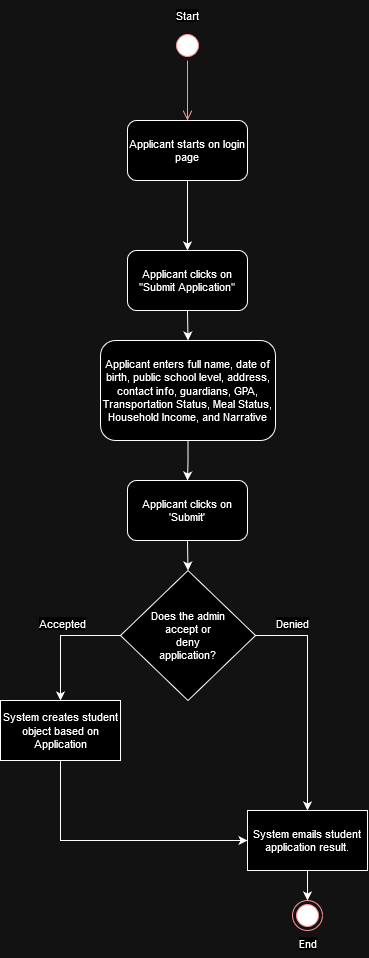

The diagram above was exported from draw.io. Its source (the exported page's mxGraphModel, read from the mxfile embedded in the PNG):
<mxGraphModel dx="1407" dy="527" grid="1" gridSize="10" guides="1" tooltips="1" connect="1" arrows="1" fold="1" page="1" pageScale="1" pageWidth="850" pageHeight="1100" math="0" shadow="0">
  <root>
    <mxCell id="0" />
    <mxCell id="1" parent="0" />
    <mxCell id="DJsr-qAHT0BXOWvac7Cj-42" value="" style="ellipse;html=1;shape=startState;fillColor=#000000;strokeColor=#ff0000;fontFamily=Helvetica;fontSize=11;fontColor=default;labelBackgroundColor=default;" vertex="1" parent="1">
      <mxGeometry x="410" y="70" width="30" height="30" as="geometry" />
    </mxCell>
    <mxCell id="DJsr-qAHT0BXOWvac7Cj-43" value="" style="edgeStyle=orthogonalEdgeStyle;html=1;verticalAlign=bottom;endArrow=open;endSize=8;strokeColor=#ff0000;rounded=0;align=center;fontFamily=Helvetica;fontSize=11;fontColor=default;labelBackgroundColor=default;" edge="1" source="DJsr-qAHT0BXOWvac7Cj-42" parent="1">
      <mxGeometry relative="1" as="geometry">
        <mxPoint x="425" y="160" as="targetPoint" />
      </mxGeometry>
    </mxCell>
    <mxCell id="DJsr-qAHT0BXOWvac7Cj-44" value="Start" style="text;html=1;align=center;verticalAlign=middle;resizable=0;points=[];autosize=1;strokeColor=none;fillColor=none;fontFamily=Helvetica;fontSize=11;fontColor=default;labelBackgroundColor=default;" vertex="1" parent="1">
      <mxGeometry x="400" y="40" width="50" height="30" as="geometry" />
    </mxCell>
    <mxCell id="DJsr-qAHT0BXOWvac7Cj-47" style="edgeStyle=orthogonalEdgeStyle;shape=connector;rounded=0;orthogonalLoop=1;jettySize=auto;html=1;entryX=0.5;entryY=0;entryDx=0;entryDy=0;strokeColor=default;align=center;verticalAlign=middle;fontFamily=Helvetica;fontSize=11;fontColor=default;labelBackgroundColor=default;endArrow=classic;endFill=1;" edge="1" parent="1" source="DJsr-qAHT0BXOWvac7Cj-45" target="DJsr-qAHT0BXOWvac7Cj-46">
      <mxGeometry relative="1" as="geometry" />
    </mxCell>
    <mxCell id="DJsr-qAHT0BXOWvac7Cj-45" value="Applicant starts on login page" style="rounded=1;whiteSpace=wrap;html=1;fontFamily=Helvetica;fontSize=11;fontColor=default;labelBackgroundColor=default;" vertex="1" parent="1">
      <mxGeometry x="365" y="160" width="120" height="60" as="geometry" />
    </mxCell>
    <mxCell id="DJsr-qAHT0BXOWvac7Cj-49" style="edgeStyle=orthogonalEdgeStyle;shape=connector;rounded=0;orthogonalLoop=1;jettySize=auto;html=1;exitX=0.5;exitY=1;exitDx=0;exitDy=0;entryX=0.5;entryY=0;entryDx=0;entryDy=0;strokeColor=default;align=center;verticalAlign=middle;fontFamily=Helvetica;fontSize=11;fontColor=default;labelBackgroundColor=default;endArrow=classic;endFill=1;" edge="1" parent="1" source="DJsr-qAHT0BXOWvac7Cj-46" target="DJsr-qAHT0BXOWvac7Cj-48">
      <mxGeometry relative="1" as="geometry" />
    </mxCell>
    <mxCell id="DJsr-qAHT0BXOWvac7Cj-46" value="Applicant clicks on &quot;Submit Application&quot;" style="rounded=1;whiteSpace=wrap;html=1;fontFamily=Helvetica;fontSize=11;fontColor=default;labelBackgroundColor=default;" vertex="1" parent="1">
      <mxGeometry x="365" y="290" width="120" height="60" as="geometry" />
    </mxCell>
    <mxCell id="DJsr-qAHT0BXOWvac7Cj-51" style="edgeStyle=orthogonalEdgeStyle;shape=connector;rounded=0;orthogonalLoop=1;jettySize=auto;html=1;exitX=0.5;exitY=1;exitDx=0;exitDy=0;entryX=0.5;entryY=0;entryDx=0;entryDy=0;strokeColor=default;align=center;verticalAlign=middle;fontFamily=Helvetica;fontSize=11;fontColor=default;labelBackgroundColor=default;endArrow=classic;endFill=1;" edge="1" parent="1" source="DJsr-qAHT0BXOWvac7Cj-48" target="DJsr-qAHT0BXOWvac7Cj-50">
      <mxGeometry relative="1" as="geometry" />
    </mxCell>
    <mxCell id="DJsr-qAHT0BXOWvac7Cj-48" value="Applicant enters full name, date of birth, public school level, address, contact info, guardians, GPA, Transportation Status, Meal Status, Household Income, and Narrative" style="rounded=1;whiteSpace=wrap;html=1;fontFamily=Helvetica;fontSize=11;fontColor=default;labelBackgroundColor=default;" vertex="1" parent="1">
      <mxGeometry x="338" y="380" width="175" height="100" as="geometry" />
    </mxCell>
    <mxCell id="DJsr-qAHT0BXOWvac7Cj-53" style="edgeStyle=orthogonalEdgeStyle;shape=connector;rounded=0;orthogonalLoop=1;jettySize=auto;html=1;exitX=0.5;exitY=1;exitDx=0;exitDy=0;entryX=0.5;entryY=0;entryDx=0;entryDy=0;strokeColor=default;align=center;verticalAlign=middle;fontFamily=Helvetica;fontSize=11;fontColor=default;labelBackgroundColor=default;endArrow=classic;endFill=1;" edge="1" parent="1" source="DJsr-qAHT0BXOWvac7Cj-50" target="DJsr-qAHT0BXOWvac7Cj-52">
      <mxGeometry relative="1" as="geometry" />
    </mxCell>
    <mxCell id="DJsr-qAHT0BXOWvac7Cj-50" value="Applicant clicks on 'Submit'" style="rounded=1;whiteSpace=wrap;html=1;fontFamily=Helvetica;fontSize=11;fontColor=default;labelBackgroundColor=default;" vertex="1" parent="1">
      <mxGeometry x="365" y="520" width="120" height="60" as="geometry" />
    </mxCell>
    <mxCell id="DJsr-qAHT0BXOWvac7Cj-56" style="edgeStyle=orthogonalEdgeStyle;shape=connector;rounded=0;orthogonalLoop=1;jettySize=auto;html=1;exitX=0;exitY=0.5;exitDx=0;exitDy=0;entryX=0.5;entryY=0;entryDx=0;entryDy=0;strokeColor=default;align=center;verticalAlign=middle;fontFamily=Helvetica;fontSize=11;fontColor=default;labelBackgroundColor=default;endArrow=classic;endFill=1;" edge="1" parent="1" source="DJsr-qAHT0BXOWvac7Cj-52" target="DJsr-qAHT0BXOWvac7Cj-54">
      <mxGeometry relative="1" as="geometry" />
    </mxCell>
    <mxCell id="DJsr-qAHT0BXOWvac7Cj-59" style="edgeStyle=orthogonalEdgeStyle;shape=connector;rounded=0;orthogonalLoop=1;jettySize=auto;html=1;exitX=1;exitY=0.5;exitDx=0;exitDy=0;entryX=0.5;entryY=0;entryDx=0;entryDy=0;strokeColor=default;align=center;verticalAlign=middle;fontFamily=Helvetica;fontSize=11;fontColor=default;labelBackgroundColor=default;endArrow=classic;endFill=1;" edge="1" parent="1" source="DJsr-qAHT0BXOWvac7Cj-52" target="DJsr-qAHT0BXOWvac7Cj-57">
      <mxGeometry relative="1" as="geometry" />
    </mxCell>
    <mxCell id="DJsr-qAHT0BXOWvac7Cj-52" value="&lt;div&gt;Does the admin&lt;/div&gt;&lt;div&gt;accept or&lt;/div&gt;&lt;div&gt;deny&lt;/div&gt;&lt;div&gt;application?&lt;br&gt;&lt;/div&gt;" style="rhombus;whiteSpace=wrap;html=1;fontFamily=Helvetica;fontSize=11;fontColor=default;labelBackgroundColor=default;" vertex="1" parent="1">
      <mxGeometry x="358" y="610" width="135" height="130" as="geometry" />
    </mxCell>
    <mxCell id="DJsr-qAHT0BXOWvac7Cj-58" style="edgeStyle=orthogonalEdgeStyle;shape=connector;rounded=0;orthogonalLoop=1;jettySize=auto;html=1;exitX=0.5;exitY=1;exitDx=0;exitDy=0;entryX=0;entryY=0.5;entryDx=0;entryDy=0;strokeColor=default;align=center;verticalAlign=middle;fontFamily=Helvetica;fontSize=11;fontColor=default;labelBackgroundColor=default;endArrow=classic;endFill=1;" edge="1" parent="1" source="DJsr-qAHT0BXOWvac7Cj-54" target="DJsr-qAHT0BXOWvac7Cj-57">
      <mxGeometry relative="1" as="geometry" />
    </mxCell>
    <mxCell id="DJsr-qAHT0BXOWvac7Cj-54" value="System creates student object based on Application" style="rounded=0;whiteSpace=wrap;html=1;fontFamily=Helvetica;fontSize=11;fontColor=default;labelBackgroundColor=default;" vertex="1" parent="1">
      <mxGeometry x="238" y="740" width="120" height="60" as="geometry" />
    </mxCell>
    <mxCell id="DJsr-qAHT0BXOWvac7Cj-65" style="edgeStyle=orthogonalEdgeStyle;shape=connector;rounded=0;orthogonalLoop=1;jettySize=auto;html=1;exitX=0.5;exitY=1;exitDx=0;exitDy=0;entryX=0.5;entryY=0;entryDx=0;entryDy=0;strokeColor=default;align=center;verticalAlign=middle;fontFamily=Helvetica;fontSize=11;fontColor=default;labelBackgroundColor=default;endArrow=classic;endFill=1;" edge="1" parent="1" source="DJsr-qAHT0BXOWvac7Cj-57" target="DJsr-qAHT0BXOWvac7Cj-64">
      <mxGeometry relative="1" as="geometry" />
    </mxCell>
    <mxCell id="DJsr-qAHT0BXOWvac7Cj-57" value="System emails student application result." style="rounded=0;whiteSpace=wrap;html=1;fontFamily=Helvetica;fontSize=11;fontColor=default;labelBackgroundColor=default;" vertex="1" parent="1">
      <mxGeometry x="485" y="850" width="120" height="60" as="geometry" />
    </mxCell>
    <mxCell id="DJsr-qAHT0BXOWvac7Cj-60" value="Accepted" style="text;html=1;align=center;verticalAlign=middle;resizable=0;points=[];autosize=1;strokeColor=none;fillColor=none;fontFamily=Helvetica;fontSize=11;fontColor=default;labelBackgroundColor=default;" vertex="1" parent="1">
      <mxGeometry x="265" y="648" width="70" height="30" as="geometry" />
    </mxCell>
    <mxCell id="DJsr-qAHT0BXOWvac7Cj-61" value="Denied" style="text;html=1;align=center;verticalAlign=middle;resizable=0;points=[];autosize=1;strokeColor=none;fillColor=none;fontFamily=Helvetica;fontSize=11;fontColor=default;labelBackgroundColor=default;" vertex="1" parent="1">
      <mxGeometry x="500" y="648" width="60" height="30" as="geometry" />
    </mxCell>
    <mxCell id="DJsr-qAHT0BXOWvac7Cj-64" value="" style="ellipse;html=1;shape=endState;fillColor=#000000;strokeColor=#ff0000;fontFamily=Helvetica;fontSize=11;fontColor=default;labelBackgroundColor=default;" vertex="1" parent="1">
      <mxGeometry x="530" y="940" width="30" height="30" as="geometry" />
    </mxCell>
    <mxCell id="DJsr-qAHT0BXOWvac7Cj-66" value="End" style="text;html=1;align=center;verticalAlign=middle;resizable=0;points=[];autosize=1;strokeColor=none;fillColor=none;fontFamily=Helvetica;fontSize=11;fontColor=default;labelBackgroundColor=default;" vertex="1" parent="1">
      <mxGeometry x="525" y="968" width="40" height="30" as="geometry" />
    </mxCell>
  </root>
</mxGraphModel>